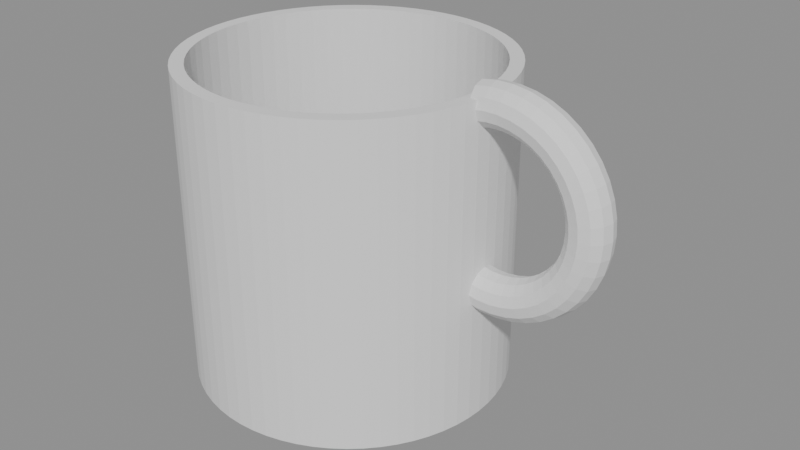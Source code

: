 # Source: model.blend  (saved by Blender 4.2.68; exported with 4.5.12 LTS)
import bpy
from mathutils import Matrix  # noqa: F401  (used for matrix-valued properties, if any)

bpy.ops.wm.read_factory_settings(use_empty=True)
scene = bpy.context.scene
scene.name = 'Scene'

# ---- meshes
me_cuerpo = bpy.data.meshes.new('cuerpo')
me_cuerpo.from_pydata([(0.0, 0.0, 0.0), (35.0, 0.0, 0.0), (32.0, 0.0, 70.0), (32.0, 0.0, 4.0), (0.0, 0.0, 4.0), (34.83, 3.431, 0.0), (31.85, 3.137, 70.0), (31.85, 3.137, 4.0), (36.76, 0.0, 34.03), (36.71, 2.25, 33.43), (34.33, 6.828, 0.0), (34.33, 6.828, 70.0), (36.58, 3.897, 31.79), (31.39, 6.243, 70.0), (36.39, 4.5, 29.54), (36.21, 3.897, 27.3), (31.39, 6.243, 4.0), (36.08, 2.25, 25.66), (36.03, 5.511e-16, 25.06), (36.08, -2.25, 25.66), (33.49, 10.16, 0.0), (36.21, -3.897, 27.3), (33.49, 10.16, 70.0), (30.62, 9.289, 70.0), (36.39, -4.5, 29.54), (30.62, 9.289, 4.0), (36.58, -3.897, 31.79), (36.71, -2.25, 33.43), (39.01, 0.0, 34.01), (39.05, 2.25, 33.41), (32.34, 13.39, 0.0), (39.17, 3.897, 31.77), (32.34, 13.39, 70.0), (39.32, 4.5, 29.53), (29.56, 12.25, 70.0), (39.48, 3.897, 27.28), (29.56, 12.25, 4.0), (39.59, 2.25, 25.64), (39.63, 5.511e-16, 25.04), (39.59, -2.25, 25.64), (30.87, 16.5, 0.0), (30.87, 16.5, 70.0), (39.48, -3.897, 27.28), (28.22, 15.08, 70.0), (39.32, -4.5, 29.53), (28.22, 15.08, 4.0), (39.17, -3.897, 31.77), (39.05, -2.25, 33.41), (41.24, 0.0, 34.34), (41.37, 2.25, 33.75), (29.1, 19.44, 0.0), (29.1, 19.44, 70.0), (41.73, 3.897, 32.14), (26.61, 17.78, 70.0), (42.22, 4.5, 29.95), (42.71, 3.897, 27.75), (26.61, 17.78, 4.0), (43.07, 2.25, 26.14), (43.2, 5.511e-16, 25.55), (27.06, 22.2, 0.0), (43.07, -2.25, 26.14), (27.06, 22.2, 70.0), (42.71, -3.897, 27.75), (24.74, 20.3, 70.0), (42.22, -4.5, 29.95), (24.74, 20.3, 4.0), (41.73, -3.897, 32.14), (41.37, -2.25, 33.75), (43.4, 0.0, 34.99), (24.75, 24.75, 0.0), (43.62, 2.25, 34.43), (24.75, 24.75, 70.0), (44.21, 3.897, 32.89), (22.63, 22.63, 70.0), (45.02, 4.5, 30.79), (22.63, 22.63, 4.0), (45.84, 3.897, 28.7), (46.43, 2.25, 27.16), (46.65, 5.511e-16, 26.6), (22.2, 27.06, 0.0), (46.43, -2.25, 27.16), (45.84, -3.897, 28.7), (22.2, 27.06, 70.0), (45.02, -4.5, 30.79), (20.3, 24.74, 70.0), (44.21, -3.897, 32.89), (20.3, 24.74, 4.0), (43.62, -2.25, 34.43), (45.44, 0.0, 35.96), (19.44, 29.1, 0.0), (45.73, 2.25, 35.44), (19.44, 29.1, 70.0), (46.55, 3.897, 34.01), (17.78, 26.61, 70.0), (47.67, 4.5, 32.05), (17.78, 26.61, 4.0), (48.79, 3.897, 30.1), (49.6, 2.25, 28.67), (49.9, 5.511e-16, 28.15), (49.6, -2.25, 28.67), (16.5, 30.87, 0.0), (48.79, -3.897, 30.1), (16.5, 30.87, 70.0), (15.08, 28.22, 70.0), (47.67, -4.5, 32.05), (15.08, 28.22, 4.0), (46.55, -3.897, 34.01), (45.73, -2.25, 35.44), (47.3, 0.0, 37.22), (13.39, 32.34, 0.0), (47.68, 2.25, 36.75), (13.39, 32.34, 70.0), (48.7, 3.897, 35.46), (50.1, 4.5, 33.69), (12.25, 29.56, 70.0), (12.25, 29.56, 4.0), (51.49, 3.897, 31.93), (52.51, 2.25, 30.64), (52.89, 5.511e-16, 30.17), (10.16, 33.49, 0.0), (52.51, -2.25, 30.64), (10.16, 33.49, 70.0), (51.49, -3.897, 31.93), (50.1, -4.5, 33.69), (9.289, 30.62, 70.0), (9.289, 30.62, 4.0), (48.7, -3.897, 35.46), (47.68, -2.25, 36.75), (48.96, 0.0, 38.75), (49.4, 2.25, 38.34), (6.828, 34.33, 0.0), (50.6, 3.897, 37.22), (6.828, 34.33, 70.0), (52.25, 4.5, 35.68), (6.243, 31.39, 70.0), (53.89, 3.897, 34.14), (6.243, 31.39, 4.0), (55.1, 2.25, 33.02), (55.54, 5.511e-16, 32.61), (3.431, 34.83, 0.0), (55.1, -2.25, 33.02), (53.89, -3.897, 34.14), (3.431, 34.83, 70.0), (52.25, -4.5, 35.68), (3.137, 31.85, 70.0), (50.6, -3.897, 37.22), (3.137, 31.85, 4.0), (49.4, -2.25, 38.34), (50.37, 0.0, 40.51), (50.87, 2.25, 40.17), (2.143e-15, 35.0, 0.0), (52.23, 3.897, 39.24), (2.143e-15, 35.0, 70.0), (54.08, 4.5, 37.97), (1.959e-15, 32.0, 70.0), (55.94, 3.897, 36.69), (1.959e-15, 32.0, 4.0), (57.3, 2.25, 35.76), (57.79, 5.511e-16, 35.42), (57.3, -2.25, 35.76), (-3.431, 34.83, 0.0), (55.94, -3.897, 36.69), (-3.431, 34.83, 70.0), (54.08, -4.5, 37.97), (-3.137, 31.85, 70.0), (52.23, -3.897, 39.24), (-3.137, 31.85, 4.0), (50.87, -2.25, 40.17), (51.5, 0.0, 42.46), (52.04, 2.25, 42.2), (-6.828, 34.33, 0.0), (53.53, 3.897, 41.48), (-6.828, 34.33, 70.0), (-6.243, 31.39, 70.0), (55.55, 4.5, 40.5), (57.58, 3.897, 39.52), (-6.243, 31.39, 4.0), (59.06, 2.25, 38.8), (59.6, 5.511e-16, 38.54), (59.06, -2.25, 38.8), (-10.16, 33.49, 0.0), (57.58, -3.897, 39.52), (-10.16, 33.49, 70.0), (-9.289, 30.62, 70.0), (55.55, -4.5, 40.5), (-9.289, 30.62, 4.0), (53.53, -3.897, 41.48), (52.04, -2.25, 42.2), (52.33, 0.0, 44.56), (-13.39, 32.34, 0.0), (52.9, 2.25, 44.38), (-13.39, 32.34, 70.0), (54.48, 3.897, 43.89), (-12.25, 29.56, 70.0), (56.63, 4.5, 43.22), (-12.25, 29.56, 4.0), (58.78, 3.897, 42.56), (60.35, 2.25, 42.07), (60.92, 5.511e-16, 41.89), (-16.5, 30.87, 0.0), (60.35, -2.25, 42.07), (-16.5, 30.87, 70.0), (58.78, -3.897, 42.56), (-15.08, 28.22, 70.0), (56.63, -4.5, 43.22), (-15.08, 28.22, 4.0), (54.48, -3.897, 43.89), (52.9, -2.25, 44.38), (52.83, 0.0, 46.75), (-19.44, 29.1, 0.0), (53.43, 2.25, 46.66), (55.06, 3.897, 46.42), (-19.44, 29.1, 70.0), (-17.78, 26.61, 70.0), (57.28, 4.5, 46.08), (-17.78, 26.61, 4.0), (59.5, 3.897, 45.74), (61.13, 2.25, 45.5), (61.73, 5.511e-16, 45.41), (61.13, -2.25, 45.5), (-22.2, 27.06, 0.0), (59.5, -3.897, 45.74), (-22.2, 27.06, 70.0), (57.28, -4.5, 46.08), (-20.3, 24.74, 70.0), (55.06, -3.897, 46.42), (-20.3, 24.74, 4.0), (53.43, -2.25, 46.66), (53.0, 0.0, 49.0), (53.6, 2.25, 49.0), (-24.75, 24.75, 0.0), (55.25, 3.897, 49.0), (-24.75, 24.75, 70.0), (57.5, 4.5, 49.0), (-22.63, 22.63, 70.0), (-22.63, 22.63, 4.0), (59.75, 3.897, 49.0), (61.4, 2.25, 49.0), (62.0, 5.511e-16, 49.0), (-27.06, 22.2, 0.0), (61.4, -2.25, 49.0), (59.75, -3.897, 49.0), (-27.06, 22.2, 70.0), (-24.74, 20.3, 70.0), (57.5, -4.5, 49.0), (55.25, -3.897, 49.0), (-24.74, 20.3, 4.0), (53.6, -2.25, 49.0), (52.83, 0.0, 51.25), (53.43, 2.25, 51.34), (-29.1, 19.44, 0.0), (-29.1, 19.44, 70.0), (55.06, 3.897, 51.58), (-26.61, 17.78, 70.0), (57.28, 4.5, 51.92), (-26.61, 17.78, 4.0), (59.5, 3.897, 52.26), (61.13, 2.25, 52.5), (61.73, 5.511e-16, 52.59), (-30.87, 16.5, 0.0), (61.13, -2.25, 52.5), (59.5, -3.897, 52.26), (-30.87, 16.5, 70.0), (57.28, -4.5, 51.92), (-28.22, 15.08, 70.0), (-28.22, 15.08, 4.0), (55.06, -3.897, 51.58), (53.43, -2.25, 51.34), (52.33, 0.0, 53.44), (52.9, 2.25, 53.62), (-32.34, 13.39, 0.0), (54.48, 3.897, 54.11), (-32.34, 13.39, 70.0), (56.63, 4.5, 54.78), (-29.56, 12.25, 70.0), (58.78, 3.897, 55.44), (-29.56, 12.25, 4.0), (60.35, 2.25, 55.93), (60.92, 5.511e-16, 56.11), (60.35, -2.25, 55.93), (-33.49, 10.16, 0.0), (58.78, -3.897, 55.44), (-33.49, 10.16, 70.0), (-30.62, 9.289, 70.0), (56.63, -4.5, 54.78), (-30.62, 9.289, 4.0), (54.48, -3.897, 54.11), (52.9, -2.25, 53.62), (51.5, 0.0, 55.54), (-34.33, 6.828, 0.0), (52.04, 2.25, 55.8), (-34.33, 6.828, 70.0), (53.53, 3.897, 56.52), (-31.39, 6.243, 70.0), (55.55, 4.5, 57.5), (-31.39, 6.243, 4.0), (57.58, 3.897, 58.48), (59.06, 2.25, 59.2), (59.6, 5.511e-16, 59.46), (-34.83, 3.431, 0.0), (59.06, -2.25, 59.2), (57.58, -3.897, 58.48), (-34.83, 3.431, 70.0), (-31.85, 3.137, 70.0), (55.55, -4.5, 57.5), (-31.85, 3.137, 4.0), (53.53, -3.897, 56.52), (52.04, -2.25, 55.8), (50.37, 0.0, 57.49), (50.87, 2.25, 57.83), (-35.0, 4.286e-15, 0.0), (52.23, 3.897, 58.76), (-35.0, 4.286e-15, 70.0), (54.08, 4.5, 60.03), (-32.0, 3.919e-15, 70.0), (55.94, 3.897, 61.31), (-32.0, 3.919e-15, 4.0), (57.3, 2.25, 62.24), (57.79, 5.511e-16, 62.58), (-34.83, -3.431, 0.0), (57.3, -2.25, 62.24), (-34.83, -3.431, 70.0), (55.94, -3.897, 61.31), (-31.85, -3.137, 70.0), (54.08, -4.5, 60.03), (-31.85, -3.137, 4.0), (52.23, -3.897, 58.76), (50.87, -2.25, 57.83), (48.96, 0.0, 59.25), (-34.33, -6.828, 0.0), (49.4, 2.25, 59.66), (-34.33, -6.828, 70.0), (50.6, 3.897, 60.78), (-31.39, -6.243, 70.0), (52.25, 4.5, 62.32), (-31.39, -6.243, 4.0), (53.89, 3.897, 63.86), (55.1, 2.25, 64.98), (55.54, 5.511e-16, 65.39), (-33.49, -10.16, 0.0), (55.1, -2.25, 64.98), (-33.49, -10.16, 70.0), (53.89, -3.897, 63.86), (52.25, -4.5, 62.32), (-30.62, -9.289, 70.0), (-30.62, -9.289, 4.0), (50.6, -3.897, 60.78), (49.4, -2.25, 59.66), (47.3, 0.0, 60.78), (47.68, 2.25, 61.25), (-32.34, -13.39, 0.0), (48.7, 3.897, 62.54), (-32.34, -13.39, 70.0), (-29.56, -12.25, 70.0), (50.1, 4.5, 64.31), (-29.56, -12.25, 4.0), (51.49, 3.897, 66.07), (52.51, 2.25, 67.36), (52.89, 5.511e-16, 67.83), (-30.87, -16.5, 0.0), (52.51, -2.25, 67.36), (-30.87, -16.5, 70.0), (51.49, -3.897, 66.07), (50.1, -4.5, 64.31), (-28.22, -15.08, 70.0), (48.7, -3.897, 62.54), (-28.22, -15.08, 4.0), (47.68, -2.25, 61.25), (45.44, 0.0, 62.04), (45.73, 2.25, 62.56), (-29.1, -19.44, 0.0), (46.55, 3.897, 63.99), (-29.1, -19.44, 70.0), (47.67, 4.5, 65.95), (-26.61, -17.78, 70.0), (48.79, 3.897, 67.9), (-26.61, -17.78, 4.0), (49.6, 2.25, 69.33), (49.9, 5.511e-16, 69.85), (-27.06, -22.2, 0.0), (49.6, -2.25, 69.33), (-27.06, -22.2, 70.0), (48.79, -3.897, 67.9), (-24.74, -20.3, 70.0), (47.67, -4.5, 65.95), (46.55, -3.897, 63.99), (-24.74, -20.3, 4.0), (45.73, -2.25, 62.56), (43.4, 0.0, 63.01), (43.62, 2.25, 63.57), (-24.75, -24.75, 0.0), (44.21, 3.897, 65.11), (-24.75, -24.75, 70.0), (-22.63, -22.63, 70.0), (45.02, 4.5, 67.21), (45.84, 3.897, 69.3), (-22.63, -22.63, 4.0), (46.43, 2.25, 70.84), (46.65, 5.511e-16, 71.4), (46.43, -2.25, 70.84), (-22.2, -27.06, 0.0), (45.84, -3.897, 69.3), (-22.2, -27.06, 70.0), (45.02, -4.5, 67.21), (-20.3, -24.74, 70.0), (-20.3, -24.74, 4.0), (44.21, -3.897, 65.11), (43.62, -2.25, 63.57), (41.24, 0.0, 63.66), (-19.44, -29.1, 0.0), (41.37, 2.25, 64.25), (-19.44, -29.1, 70.0), (41.73, 3.897, 65.86), (42.22, 4.5, 68.05), (-17.78, -26.61, 70.0), (42.71, 3.897, 70.25), (-17.78, -26.61, 4.0), (43.07, 2.25, 71.86), (43.2, 5.511e-16, 72.45), (43.07, -2.25, 71.86), (-16.5, -30.87, 0.0), (42.71, -3.897, 70.25), (-16.5, -30.87, 70.0), (42.22, -4.5, 68.05), (-15.08, -28.22, 70.0), (41.73, -3.897, 65.86), (-15.08, -28.22, 4.0), (41.37, -2.25, 64.25), (39.01, 0.0, 63.99), (39.05, 2.25, 64.59), (-13.39, -32.34, 0.0), (39.17, 3.897, 66.23), (-13.39, -32.34, 70.0), (39.32, 4.5, 68.47), (-12.25, -29.56, 70.0), (39.48, 3.897, 70.72), (-12.25, -29.56, 4.0), (39.59, 2.25, 72.36), (39.63, 5.511e-16, 72.96), (39.59, -2.25, 72.36), (-10.16, -33.49, 0.0), (-10.16, -33.49, 70.0), (39.48, -3.897, 70.72), (-9.289, -30.62, 70.0), (39.32, -4.5, 68.47), (-9.289, -30.62, 4.0), (39.17, -3.897, 66.23), (39.05, -2.25, 64.59), (36.76, 0.0, 63.97), (-6.828, -34.33, 0.0), (36.71, 2.25, 64.57), (-6.828, -34.33, 70.0), (36.58, 3.897, 66.21), (36.39, 4.5, 68.46), (-6.243, -31.39, 70.0), (36.21, 3.897, 70.7), (-6.243, -31.39, 4.0), (36.08, 2.25, 72.34), (36.03, 5.511e-16, 72.94), (-3.431, -34.83, 0.0), (36.08, -2.25, 72.34), (-3.431, -34.83, 70.0), (36.21, -3.897, 70.7), (-3.137, -31.85, 70.0), (36.39, -4.5, 68.46), (-3.137, -31.85, 4.0), (36.58, -3.897, 66.21), (36.71, -2.25, 64.57), (-6.429e-15, -35.0, 0.0), (-6.429e-15, -35.0, 70.0), (-5.878e-15, -32.0, 70.0), (-5.878e-15, -32.0, 4.0), (33.15, 3.897, 70.22), (32.89, 2.25, 71.85), (32.8, 5.511e-16, 72.45), (32.89, -2.25, 71.85), (3.431, -34.83, 0.0), (33.15, -3.897, 70.22), (3.431, -34.83, 70.0), (3.137, -31.85, 70.0), (3.137, -31.85, 4.0), (6.828, -34.33, 0.0), (6.828, -34.33, 70.0), (6.243, -31.39, 70.0), (6.243, -31.39, 4.0), (10.16, -33.49, 0.0), (10.16, -33.49, 70.0), (9.289, -30.62, 70.0), (9.289, -30.62, 4.0), (13.39, -32.34, 0.0), (13.39, -32.34, 70.0), (12.25, -29.56, 70.0), (12.25, -29.56, 4.0), (16.5, -30.87, 0.0), (16.5, -30.87, 70.0), (15.08, -28.22, 70.0), (15.08, -28.22, 4.0), (19.44, -29.1, 0.0), (19.44, -29.1, 70.0), (17.78, -26.61, 70.0), (17.78, -26.61, 4.0), (22.2, -27.06, 0.0), (22.2, -27.06, 70.0), (20.3, -24.74, 70.0), (20.3, -24.74, 4.0), (24.75, -24.75, 0.0), (24.75, -24.75, 70.0), (22.63, -22.63, 70.0), (22.63, -22.63, 4.0), (27.06, -22.2, 0.0), (27.06, -22.2, 70.0), (24.74, -20.3, 70.0), (24.74, -20.3, 4.0), (29.1, -19.44, 0.0), (29.1, -19.44, 70.0), (26.61, -17.78, 70.0), (26.61, -17.78, 4.0), (30.87, -16.5, 0.0), (30.87, -16.5, 70.0), (28.22, -15.08, 70.0), (28.22, -15.08, 4.0), (32.34, -13.39, 0.0), (32.34, -13.39, 70.0), (29.56, -12.25, 70.0), (29.56, -12.25, 4.0), (33.49, -10.16, 0.0), (33.49, -10.16, 70.0), (30.62, -9.289, 70.0), (30.62, -9.289, 4.0), (34.33, -6.828, 0.0), (34.33, -6.828, 70.0), (31.39, -6.243, 70.0), (31.39, -6.243, 4.0), (34.83, -3.431, 0.0), (31.85, -3.137, 70.0), (31.85, -3.137, 4.0), (34.89, 2.25, 25.84), (34.89, 2.25, 33.72), (34.83, 3.431, 32.54), (34.83, 3.431, 65.46), (34.83, 3.431, 27.04), (35.0, 0.0, 25.22), (35.0, 5.511e-16, 25.22), (35.0, 0.0, 63.68), (35.0, 0.0, 34.32), (34.89, 2.25, 64.28), (33.18, 3.268, 70.0), (33.18, 1.169, 70.0), (33.18, 2.48e-16, 70.0), (33.18, 0.0, 70.0), (34.76, 3.897, 27.53), (34.76, 3.897, 32.08), (34.76, 3.897, 65.92), (34.67, 4.5, 68.18), (34.67, 4.5, 29.82), (34.74, 4.022, 70.0), (33.18, 3.507, 70.0), (33.18, 3.957, 70.0), (34.76, -3.897, 27.53), (34.67, -4.5, 29.82), (34.83, -3.431, 32.54), (34.83, -3.431, 65.46), (34.83, -3.431, 27.04), (34.76, -3.897, 32.08), (34.67, -4.5, 68.18), (34.76, -3.897, 65.92), (34.74, -4.022, 70.0), (33.18, -3.507, 70.0), (33.18, -3.957, 70.0), (33.18, -3.268, 70.0), (34.89, -2.25, 64.28), (34.89, -2.25, 33.72), (34.89, -2.25, 25.84), (33.18, -1.169, 70.0)], [], [(5, 1, 0), (541, 1, 5, 540, 536, 542), (537, 538, 539, 545, 543, 544), (537, 544, 541, 542, 536, 540, 538), (6, 2, 549, 548, 547, 546), (2, 6, 7, 3), (7, 4, 3), (10, 5, 0), (540, 5, 10, 11, 555, 553, 552, 539, 538, 551, 554, 550), (551, 538, 540, 550, 554), (555, 11, 13, 6, 546, 556, 557), (6, 13, 16, 7), (16, 4, 7), (20, 10, 0), (10, 20, 22, 11), (11, 22, 23, 13), (13, 23, 25, 16), (25, 4, 16), (30, 20, 0), (20, 30, 32, 22), (22, 32, 34, 23), (23, 34, 36, 25), (36, 4, 25), (40, 30, 0), (30, 40, 41, 32), (32, 41, 43, 34), (34, 43, 45, 36), (45, 4, 36), (50, 40, 0), (40, 50, 51, 41), (41, 51, 53, 43), (43, 53, 56, 45), (56, 4, 45), (59, 50, 0), (50, 59, 61, 51), (51, 61, 63, 53), (53, 63, 65, 56), (65, 4, 56), (69, 59, 0), (59, 69, 71, 61), (61, 71, 73, 63), (63, 73, 75, 65), (75, 4, 65), (79, 69, 0), (69, 79, 82, 71), (71, 82, 84, 73), (73, 84, 86, 75), (86, 4, 75), (89, 79, 0), (79, 89, 91, 82), (82, 91, 93, 84), (84, 93, 95, 86), (95, 4, 86), (100, 89, 0), (89, 100, 102, 91), (91, 102, 103, 93), (93, 103, 105, 95), (105, 4, 95), (109, 100, 0), (100, 109, 111, 102), (102, 111, 114, 103), (103, 114, 115, 105), (115, 4, 105), (119, 109, 0), (109, 119, 121, 111), (111, 121, 124, 114), (114, 124, 125, 115), (125, 4, 115), (130, 119, 0), (119, 130, 132, 121), (121, 132, 134, 124), (124, 134, 136, 125), (136, 4, 125), (139, 130, 0), (130, 139, 142, 132), (132, 142, 144, 134), (134, 144, 146, 136), (146, 4, 136), (150, 139, 0), (139, 150, 152, 142), (142, 152, 154, 144), (144, 154, 156, 146), (156, 4, 146), (160, 150, 0), (150, 160, 162, 152), (152, 162, 164, 154), (154, 164, 166, 156), (166, 4, 156), (160, 0, 170), (160, 170, 172, 162), (162, 172, 173, 164), (164, 173, 176, 166), (166, 176, 4), (170, 0, 180), (170, 180, 182, 172), (172, 182, 183, 173), (173, 183, 185, 176), (176, 185, 4), (180, 0, 189), (180, 189, 191, 182), (182, 191, 193, 183), (183, 193, 195, 185), (185, 195, 4), (189, 0, 199), (189, 199, 201, 191), (191, 201, 203, 193), (193, 203, 205, 195), (195, 205, 4), (199, 0, 209), (199, 209, 212, 201), (201, 212, 213, 203), (203, 213, 215, 205), (205, 215, 4), (209, 0, 220), (209, 220, 222, 212), (212, 222, 224, 213), (213, 224, 226, 215), (215, 226, 4), (220, 0, 230), (220, 230, 232, 222), (222, 232, 234, 224), (224, 234, 235, 226), (226, 235, 4), (230, 0, 239), (230, 239, 242, 232), (232, 242, 243, 234), (234, 243, 246, 235), (235, 246, 4), (239, 0, 250), (239, 250, 251, 242), (242, 251, 253, 243), (243, 253, 255, 246), (246, 255, 4), (250, 0, 259), (250, 259, 262, 251), (251, 262, 264, 253), (253, 264, 265, 255), (255, 265, 4), (259, 0, 270), (259, 270, 272, 262), (262, 272, 274, 264), (264, 274, 276, 265), (265, 276, 4), (270, 0, 280), (270, 280, 282, 272), (272, 282, 283, 274), (274, 283, 285, 276), (276, 285, 4), (280, 0, 289), (280, 289, 291, 282), (282, 291, 293, 283), (283, 293, 295, 285), (285, 295, 4), (289, 0, 299), (289, 299, 302, 291), (291, 302, 303, 293), (293, 303, 305, 295), (295, 305, 4), (299, 0, 310), (299, 310, 312, 302), (302, 312, 314, 303), (303, 314, 316, 305), (305, 316, 4), (310, 0, 319), (310, 319, 321, 312), (312, 321, 323, 314), (314, 323, 325, 316), (316, 325, 4), (319, 0, 329), (319, 329, 331, 321), (321, 331, 333, 323), (323, 333, 335, 325), (325, 335, 4), (329, 0, 339), (329, 339, 341, 331), (331, 341, 344, 333), (333, 344, 345, 335), (335, 345, 4), (339, 0, 350), (339, 350, 352, 341), (341, 352, 353, 344), (344, 353, 355, 345), (345, 355, 4), (350, 0, 359), (350, 359, 361, 352), (352, 361, 364, 353), (353, 364, 366, 355), (355, 366, 4), (359, 0, 370), (359, 370, 372, 361), (361, 372, 374, 364), (364, 374, 376, 366), (366, 376, 4), (370, 0, 379), (370, 379, 381, 372), (372, 381, 383, 374), (374, 383, 386, 376), (376, 386, 4), (379, 0, 390), (379, 390, 392, 381), (381, 392, 393, 383), (383, 393, 396, 386), (386, 396, 4), (390, 0, 400), (390, 400, 402, 392), (392, 402, 404, 393), (393, 404, 405, 396), (396, 405, 4), (400, 0, 409), (400, 409, 411, 402), (402, 411, 414, 404), (404, 414, 416, 405), (405, 416, 4), (409, 0, 420), (409, 420, 422, 411), (411, 422, 424, 414), (414, 424, 426, 416), (416, 426, 4), (420, 0, 430), (420, 430, 432, 422), (422, 432, 434, 424), (424, 434, 436, 426), (426, 436, 4), (430, 0, 440), (430, 440, 441, 432), (432, 441, 443, 434), (434, 443, 445, 436), (436, 445, 4), (440, 0, 449), (440, 449, 451, 441), (441, 451, 454, 443), (443, 454, 456, 445), (445, 456, 4), (449, 0, 459), (449, 459, 461, 451), (451, 461, 463, 454), (454, 463, 465, 456), (456, 465, 4), (459, 0, 468), (459, 468, 469, 461), (461, 469, 470, 463), (463, 470, 471, 465), (465, 471, 4), (0, 476, 468), (468, 476, 478, 469), (469, 478, 479, 470), (470, 479, 480, 471), (4, 471, 480), (0, 481, 476), (476, 481, 482, 478), (478, 482, 483, 479), (479, 483, 484, 480), (4, 480, 484), (0, 485, 481), (481, 485, 486, 482), (482, 486, 487, 483), (483, 487, 488, 484), (4, 484, 488), (0, 489, 485), (485, 489, 490, 486), (486, 490, 491, 487), (487, 491, 492, 488), (4, 488, 492), (0, 493, 489), (489, 493, 494, 490), (490, 494, 495, 491), (491, 495, 496, 492), (4, 492, 496), (0, 497, 493), (493, 497, 498, 494), (494, 498, 499, 495), (495, 499, 500, 496), (4, 496, 500), (0, 501, 497), (497, 501, 502, 498), (498, 502, 503, 499), (499, 503, 504, 500), (4, 500, 504), (0, 505, 501), (501, 505, 506, 502), (502, 506, 507, 503), (503, 507, 508, 504), (4, 504, 508), (0, 509, 505), (505, 509, 510, 506), (506, 510, 511, 507), (507, 511, 512, 508), (4, 508, 512), (0, 513, 509), (509, 513, 514, 510), (510, 514, 515, 511), (511, 515, 516, 512), (4, 512, 516), (0, 517, 513), (513, 517, 518, 514), (514, 518, 519, 515), (515, 519, 520, 516), (4, 516, 520), (0, 521, 517), (517, 521, 522, 518), (518, 522, 523, 519), (519, 523, 524, 520), (4, 520, 524), (0, 525, 521), (521, 525, 526, 522), (522, 526, 527, 523), (523, 527, 528, 524), (4, 524, 528), (0, 529, 525), (525, 529, 530, 526), (526, 530, 531, 527), (527, 531, 532, 528), (4, 528, 532), (0, 533, 529), (530, 529, 533, 562, 558, 559, 563, 560, 561, 565, 564, 566), (563, 559, 558, 562, 560), (569, 534, 531, 530, 566, 568, 567), (531, 534, 535, 532), (4, 532, 535), (0, 1, 533), (570, 561, 560, 571, 544, 543), (562, 533, 1, 541, 572), (572, 541, 544, 571, 560, 562), (549, 2, 534, 569, 573), (534, 2, 3, 535), (4, 535, 3), (544, 8, 9, 537), (9, 12, 551, 538, 537), (12, 14, 554, 551), (554, 14, 15, 550), (550, 15, 17, 536, 540), (536, 17, 18, 542), (541, 542, 18, 19, 572), (572, 19, 21, 558, 562), (558, 21, 24, 559), (24, 26, 563, 559), (560, 563, 26, 27, 571), (571, 27, 8, 544), (8, 28, 29, 9), (9, 29, 31, 12), (12, 31, 33, 14), (14, 33, 35, 15), (15, 35, 37, 17), (17, 37, 38, 18), (18, 38, 39, 19), (19, 39, 42, 21), (21, 42, 44, 24), (24, 44, 46, 26), (26, 46, 47, 27), (27, 47, 28, 8), (28, 48, 49, 29), (29, 49, 52, 31), (31, 52, 54, 33), (33, 54, 55, 35), (35, 55, 57, 37), (37, 57, 58, 38), (38, 58, 60, 39), (39, 60, 62, 42), (42, 62, 64, 44), (44, 64, 66, 46), (46, 66, 67, 47), (47, 67, 48, 28), (48, 68, 70, 49), (49, 70, 72, 52), (52, 72, 74, 54), (54, 74, 76, 55), (55, 76, 77, 57), (57, 77, 78, 58), (58, 78, 80, 60), (60, 80, 81, 62), (62, 81, 83, 64), (64, 83, 85, 66), (66, 85, 87, 67), (67, 87, 68, 48), (68, 88, 90, 70), (70, 90, 92, 72), (72, 92, 94, 74), (74, 94, 96, 76), (76, 96, 97, 77), (77, 97, 98, 78), (78, 98, 99, 80), (80, 99, 101, 81), (81, 101, 104, 83), (83, 104, 106, 85), (85, 106, 107, 87), (87, 107, 88, 68), (88, 108, 110, 90), (90, 110, 112, 92), (92, 112, 113, 94), (94, 113, 116, 96), (96, 116, 117, 97), (97, 117, 118, 98), (98, 118, 120, 99), (99, 120, 122, 101), (101, 122, 123, 104), (104, 123, 126, 106), (106, 126, 127, 107), (107, 127, 108, 88), (108, 128, 129, 110), (110, 129, 131, 112), (112, 131, 133, 113), (113, 133, 135, 116), (116, 135, 137, 117), (117, 137, 138, 118), (118, 138, 140, 120), (120, 140, 141, 122), (122, 141, 143, 123), (123, 143, 145, 126), (126, 145, 147, 127), (127, 147, 128, 108), (128, 148, 149, 129), (129, 149, 151, 131), (131, 151, 153, 133), (133, 153, 155, 135), (135, 155, 157, 137), (137, 157, 158, 138), (138, 158, 159, 140), (140, 159, 161, 141), (141, 161, 163, 143), (143, 163, 165, 145), (145, 165, 167, 147), (147, 167, 148, 128), (148, 168, 169, 149), (149, 169, 171, 151), (151, 171, 174, 153), (153, 174, 175, 155), (155, 175, 177, 157), (157, 177, 178, 158), (158, 178, 179, 159), (159, 179, 181, 161), (161, 181, 184, 163), (163, 184, 186, 165), (165, 186, 187, 167), (167, 187, 168, 148), (168, 188, 190, 169), (169, 190, 192, 171), (171, 192, 194, 174), (174, 194, 196, 175), (175, 196, 197, 177), (177, 197, 198, 178), (178, 198, 200, 179), (179, 200, 202, 181), (181, 202, 204, 184), (184, 204, 206, 186), (186, 206, 207, 187), (187, 207, 188, 168), (188, 208, 210, 190), (190, 210, 211, 192), (192, 211, 214, 194), (194, 214, 216, 196), (196, 216, 217, 197), (197, 217, 218, 198), (198, 218, 219, 200), (200, 219, 221, 202), (202, 221, 223, 204), (204, 223, 225, 206), (206, 225, 227, 207), (207, 227, 208, 188), (208, 228, 229, 210), (210, 229, 231, 211), (211, 231, 233, 214), (214, 233, 236, 216), (216, 236, 237, 217), (217, 237, 238, 218), (218, 238, 240, 219), (219, 240, 241, 221), (221, 241, 244, 223), (223, 244, 245, 225), (225, 245, 247, 227), (227, 247, 228, 208), (228, 248, 249, 229), (229, 249, 252, 231), (231, 252, 254, 233), (233, 254, 256, 236), (236, 256, 257, 237), (237, 257, 258, 238), (238, 258, 260, 240), (240, 260, 261, 241), (241, 261, 263, 244), (244, 263, 266, 245), (245, 266, 267, 247), (247, 267, 248, 228), (248, 268, 269, 249), (249, 269, 271, 252), (252, 271, 273, 254), (254, 273, 275, 256), (256, 275, 277, 257), (257, 277, 278, 258), (258, 278, 279, 260), (260, 279, 281, 261), (261, 281, 284, 263), (263, 284, 286, 266), (266, 286, 287, 267), (267, 287, 268, 248), (268, 288, 290, 269), (269, 290, 292, 271), (271, 292, 294, 273), (273, 294, 296, 275), (275, 296, 297, 277), (277, 297, 298, 278), (278, 298, 300, 279), (279, 300, 301, 281), (281, 301, 304, 284), (284, 304, 306, 286), (286, 306, 307, 287), (287, 307, 288, 268), (288, 308, 309, 290), (290, 309, 311, 292), (292, 311, 313, 294), (294, 313, 315, 296), (296, 315, 317, 297), (297, 317, 318, 298), (298, 318, 320, 300), (300, 320, 322, 301), (301, 322, 324, 304), (304, 324, 326, 306), (306, 326, 327, 307), (307, 327, 308, 288), (308, 328, 330, 309), (309, 330, 332, 311), (311, 332, 334, 313), (313, 334, 336, 315), (315, 336, 337, 317), (317, 337, 338, 318), (318, 338, 340, 320), (320, 340, 342, 322), (322, 342, 343, 324), (324, 343, 346, 326), (326, 346, 347, 327), (327, 347, 328, 308), (328, 348, 349, 330), (330, 349, 351, 332), (332, 351, 354, 334), (334, 354, 356, 336), (336, 356, 357, 337), (337, 357, 358, 338), (338, 358, 360, 340), (340, 360, 362, 342), (342, 362, 363, 343), (343, 363, 365, 346), (346, 365, 367, 347), (347, 367, 348, 328), (348, 368, 369, 349), (349, 369, 371, 351), (351, 371, 373, 354), (354, 373, 375, 356), (356, 375, 377, 357), (357, 377, 378, 358), (358, 378, 380, 360), (360, 380, 382, 362), (362, 382, 384, 363), (363, 384, 385, 365), (365, 385, 387, 367), (367, 387, 368, 348), (368, 388, 389, 369), (369, 389, 391, 371), (371, 391, 394, 373), (373, 394, 395, 375), (375, 395, 397, 377), (377, 397, 398, 378), (378, 398, 399, 380), (380, 399, 401, 382), (382, 401, 403, 384), (384, 403, 406, 385), (385, 406, 407, 387), (387, 407, 388, 368), (388, 408, 410, 389), (389, 410, 412, 391), (391, 412, 413, 394), (394, 413, 415, 395), (395, 415, 417, 397), (397, 417, 418, 398), (398, 418, 419, 399), (399, 419, 421, 401), (401, 421, 423, 403), (403, 423, 425, 406), (406, 425, 427, 407), (407, 427, 408, 388), (408, 428, 429, 410), (410, 429, 431, 412), (412, 431, 433, 413), (413, 433, 435, 415), (415, 435, 437, 417), (417, 437, 438, 418), (418, 438, 439, 419), (419, 439, 442, 421), (421, 442, 444, 423), (423, 444, 446, 425), (425, 446, 447, 427), (427, 447, 428, 408), (428, 448, 450, 429), (429, 450, 452, 431), (431, 452, 453, 433), (433, 453, 455, 435), (435, 455, 457, 437), (437, 457, 458, 438), (438, 458, 460, 439), (439, 460, 462, 442), (442, 462, 464, 444), (444, 464, 466, 446), (446, 466, 467, 447), (447, 467, 448, 428), (545, 450, 448, 543), (552, 452, 450, 545, 539), (553, 453, 452, 552), (472, 455, 453, 553, 555, 557), (455, 472, 473, 457), (457, 473, 474, 458), (458, 474, 475, 460), (460, 475, 477, 462), (464, 462, 477, 568, 566, 564), (565, 466, 464, 564), (570, 467, 466, 565, 561), (448, 467, 570, 543), (557, 472, 556), (556, 472, 473, 547, 546), (474, 548, 547, 473), (549, 548, 474, 475, 573), (475, 477, 567, 569, 573), (567, 477, 568)])
me_cuerpo.update()

# ---- objects
ob_cuerpo = bpy.data.objects.new('cuerpo', me_cuerpo)

# ---- transforms, parenting, visibility, modifiers, constraints
ob_cuerpo.location = (0.0, 0.0, 0.0)
_m = ob_cuerpo.modifiers.new('filete', 'BEVEL')
_m.width = 1.0
_m.width_pct = 1.0
_m.segments = 2

# ---- collection membership
scene.collection.objects.link(ob_cuerpo)

# ---- scene / render settings (as saved in the file)
scene.frame_start = 1; scene.frame_end = 250; scene.frame_set(1)
scene.render.engine = 'BLENDER_EEVEE_NEXT'
bpy.context.view_layer.update()

# ---- added for rendering (the .blend has no active camera and no usable light): camera, sun + grey world if the file has none
cam_auto = bpy.data.cameras.new('AutoCamera')
cam_auto.lens = 50.0
cam_auto.sensor_width = 36.0
cam_auto.clip_end = 2275.16
ob_auto_camera = bpy.data.objects.new('AutoCamera', cam_auto)
scene.collection.objects.link(ob_auto_camera)
ob_auto_camera.location = (143.14, -155.567, 140.194)
ob_auto_camera.rotation_euler = (1.09748, -7.21219e-08, 0.694738)
scene.camera = ob_auto_camera
light_auto_sun = bpy.data.lights.new('AutoSun', 'SUN')
light_auto_sun.energy = 3.0
light_auto_sun.angle = 0.0523599
ob_auto_sun = bpy.data.objects.new('AutoSun', light_auto_sun)
scene.collection.objects.link(ob_auto_sun)
ob_auto_sun.rotation_euler = (0.872665, 0.174533, 0.523599)
if scene.world is None:
    world_auto = bpy.data.worlds.new('AutoWorld')
    world_auto.color = (0.3, 0.3, 0.3)
    scene.world = world_auto
bpy.context.view_layer.update()
